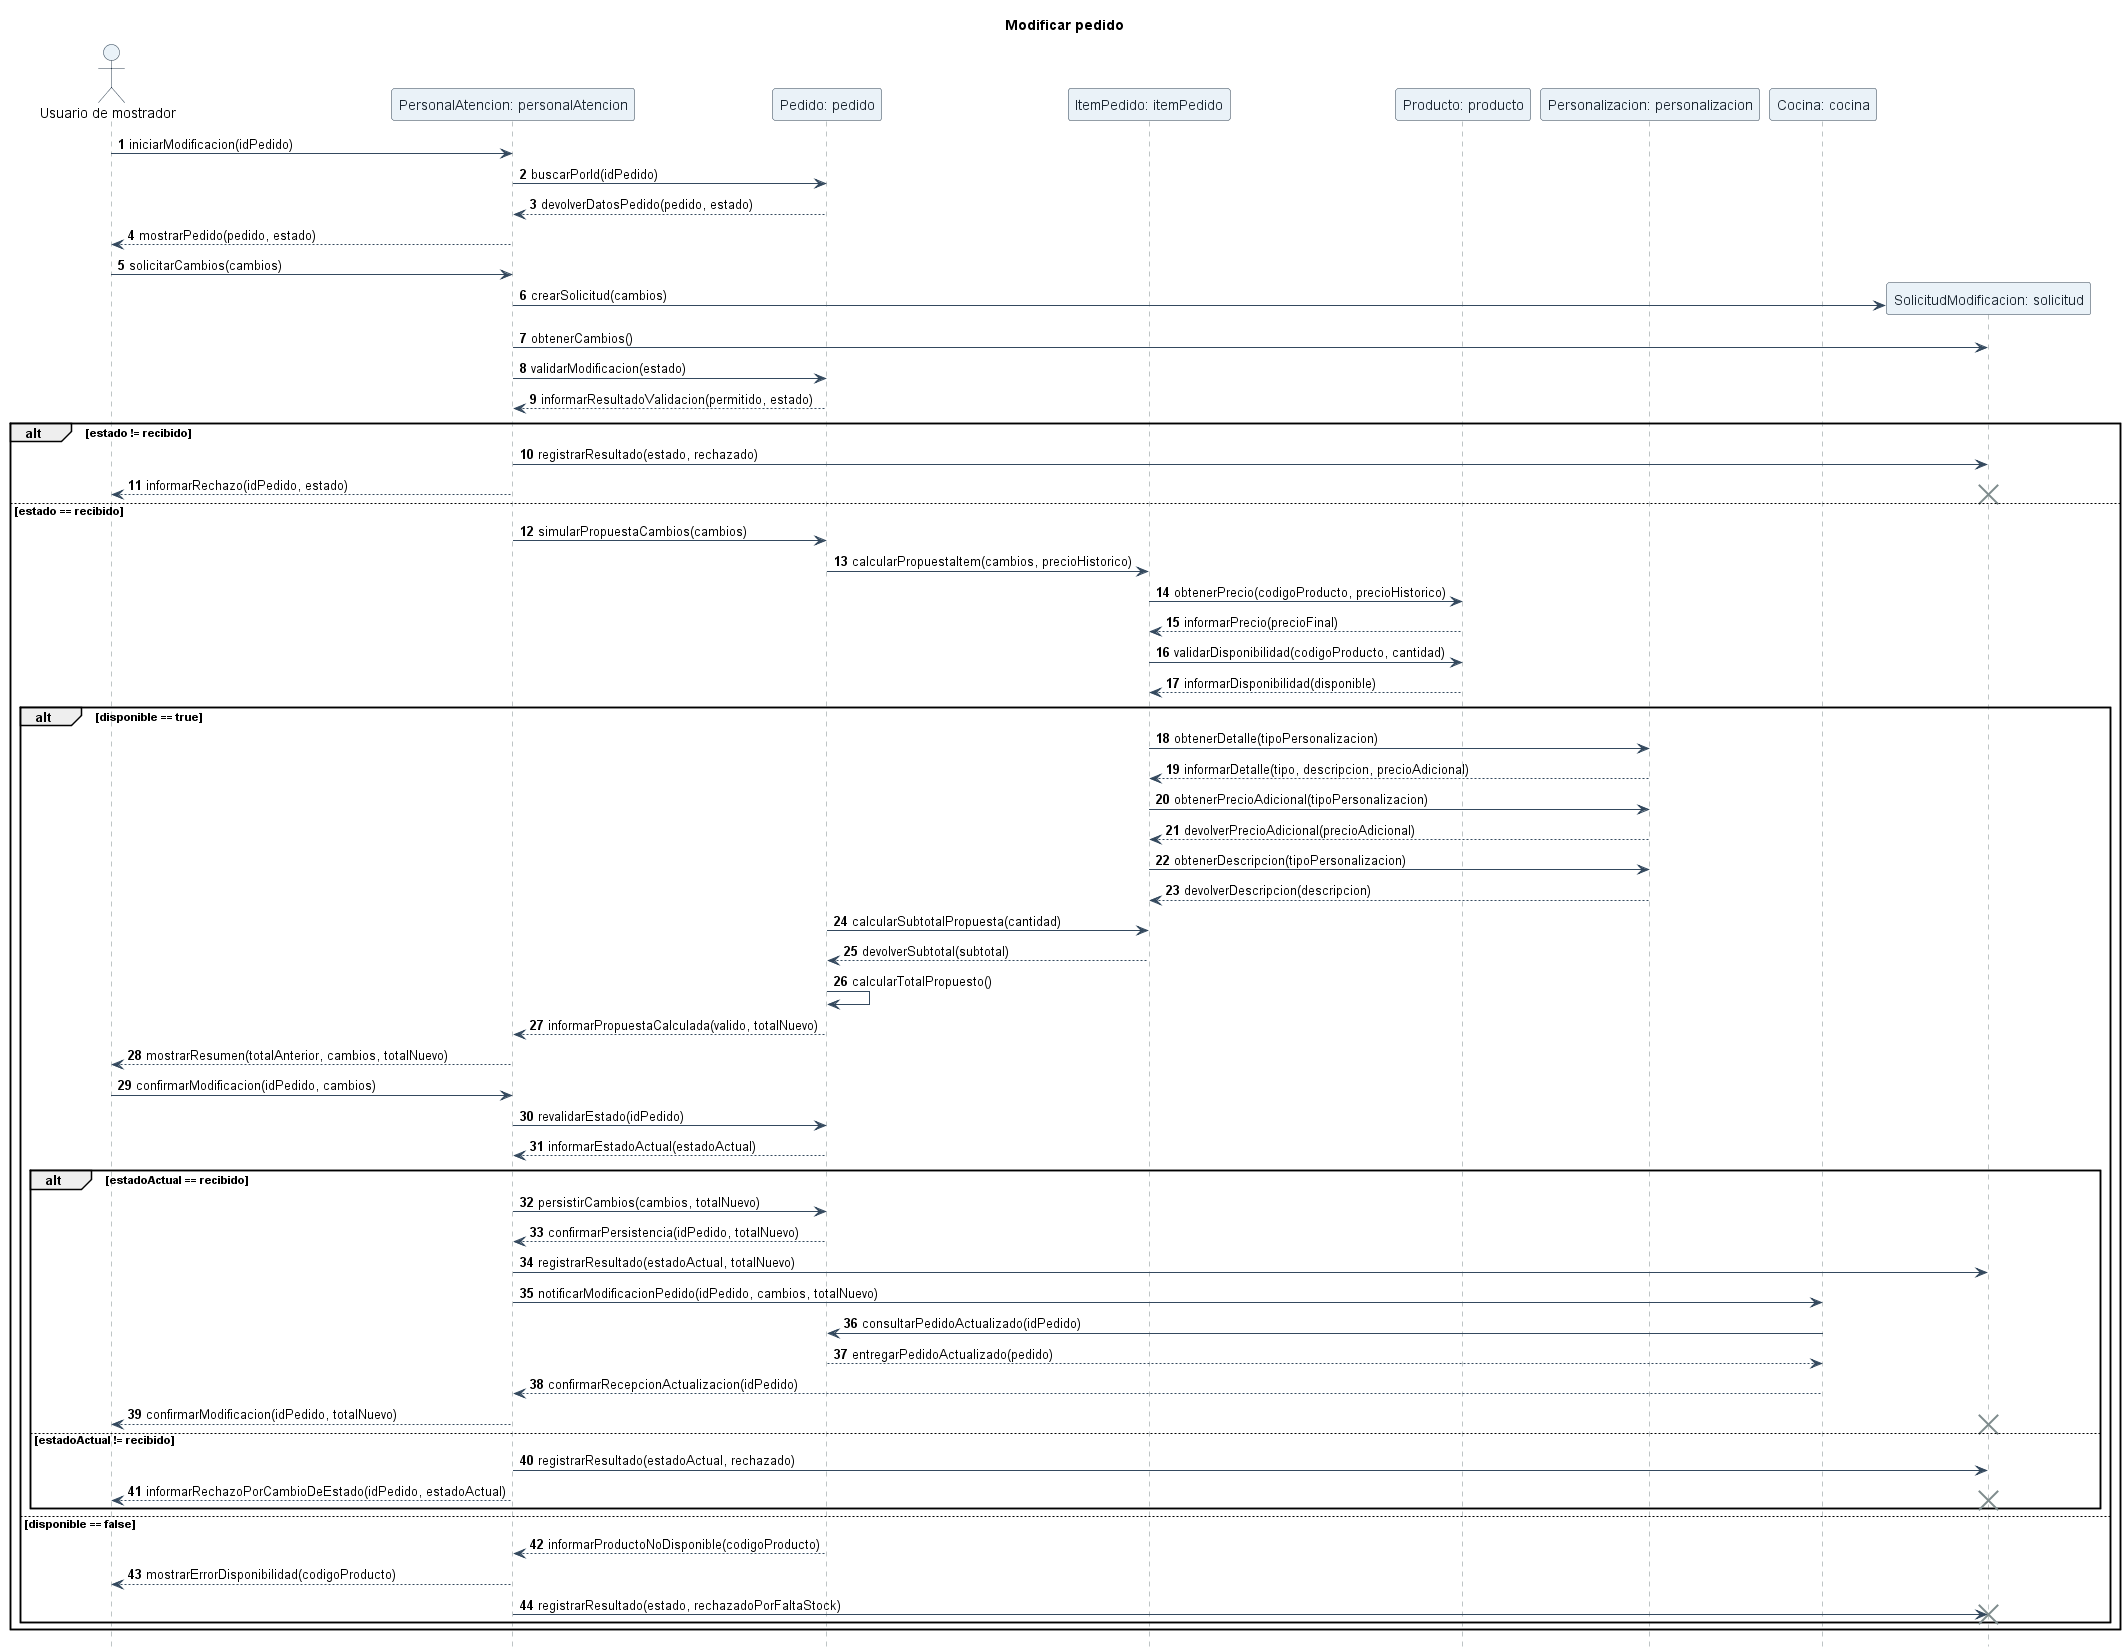

The diagram above was rendered by PlantUML. Its source (embedded in the PNG):
@startuml
title Modificar pedido

autonumber
hide footbox
skinparam shadowing false
skinparam sequence {
    ArrowColor #34495E
    LifeLineBorderColor #7F8C8D
    LifeLineBackgroundColor #F8F9F9
    ParticipantBorderColor #2C3E50
    ParticipantBackgroundColor #EAF2F8
    ParticipantFontColor #1B2631
    ActorBorderColor #2C3E50
    ActorBackgroundColor #EAF2F8
    BoxBorderColor #AAB7B8
    BoxBackgroundColor #FDFEFE
}

actor "Usuario de mostrador" as usuario
participant "PersonalAtencion: personalAtencion" as personalAtencion
participant "Pedido: pedido" as pedido
participant "ItemPedido: itemPedido" as itemPedido
participant "Producto: producto" as producto
participant "Personalizacion: personalizacion" as personalizacion
participant "Cocina: cocina" as cocina

usuario -> personalAtencion: iniciarModificacion(idPedido)
personalAtencion -> pedido: buscarPorId(idPedido)
pedido --> personalAtencion: devolverDatosPedido(pedido, estado)
personalAtencion --> usuario: mostrarPedido(pedido, estado)

usuario -> personalAtencion: solicitarCambios(cambios)
create participant "SolicitudModificacion: solicitud" as solicitud
personalAtencion -> solicitud: crearSolicitud(cambios)
personalAtencion -> solicitud: obtenerCambios()
personalAtencion -> pedido: validarModificacion(estado)
pedido --> personalAtencion: informarResultadoValidacion(permitido, estado)

alt estado != recibido
    personalAtencion -> solicitud: registrarResultado(estado, rechazado)
    personalAtencion --> usuario: informarRechazo(idPedido, estado)
    destroy solicitud
else estado == recibido
    personalAtencion -> pedido: simularPropuestaCambios(cambios)
    pedido -> itemPedido: calcularPropuestaItem(cambios, precioHistorico)

    itemPedido -> producto: obtenerPrecio(codigoProducto, precioHistorico)
    producto --> itemPedido: informarPrecio(precioFinal)
    itemPedido -> producto: validarDisponibilidad(codigoProducto, cantidad)
    producto --> itemPedido: informarDisponibilidad(disponible)

    alt disponible == true
        itemPedido -> personalizacion: obtenerDetalle(tipoPersonalizacion)
        personalizacion --> itemPedido: informarDetalle(tipo, descripcion, precioAdicional)
        itemPedido -> personalizacion: obtenerPrecioAdicional(tipoPersonalizacion)
        personalizacion --> itemPedido: devolverPrecioAdicional(precioAdicional)
        itemPedido -> personalizacion: obtenerDescripcion(tipoPersonalizacion)
        personalizacion --> itemPedido: devolverDescripcion(descripcion)

        pedido -> itemPedido: calcularSubtotalPropuesta(cantidad)
        itemPedido --> pedido: devolverSubtotal(subtotal)
        pedido -> pedido: calcularTotalPropuesto()
        pedido --> personalAtencion: informarPropuestaCalculada(valido, totalNuevo)

        personalAtencion --> usuario: mostrarResumen(totalAnterior, cambios, totalNuevo)
        usuario -> personalAtencion: confirmarModificacion(idPedido, cambios)

        personalAtencion -> pedido: revalidarEstado(idPedido)
        pedido --> personalAtencion: informarEstadoActual(estadoActual)

        alt estadoActual == recibido
            personalAtencion -> pedido: persistirCambios(cambios, totalNuevo)
            pedido --> personalAtencion: confirmarPersistencia(idPedido, totalNuevo)
            personalAtencion -> solicitud: registrarResultado(estadoActual, totalNuevo)

            personalAtencion -> cocina: notificarModificacionPedido(idPedido, cambios, totalNuevo)
            cocina -> pedido: consultarPedidoActualizado(idPedido)
            pedido --> cocina: entregarPedidoActualizado(pedido)
            cocina --> personalAtencion: confirmarRecepcionActualizacion(idPedido)

            personalAtencion --> usuario: confirmarModificacion(idPedido, totalNuevo)
            destroy solicitud
        else estadoActual != recibido
            personalAtencion -> solicitud: registrarResultado(estadoActual, rechazado)
            personalAtencion --> usuario: informarRechazoPorCambioDeEstado(idPedido, estadoActual)
            destroy solicitud
        end
    else disponible == false
        pedido --> personalAtencion: informarProductoNoDisponible(codigoProducto)
        personalAtencion --> usuario: mostrarErrorDisponibilidad(codigoProducto)
        personalAtencion -> solicitud: registrarResultado(estado, rechazadoPorFaltaStock)
        destroy solicitud
    end
end

@enduml